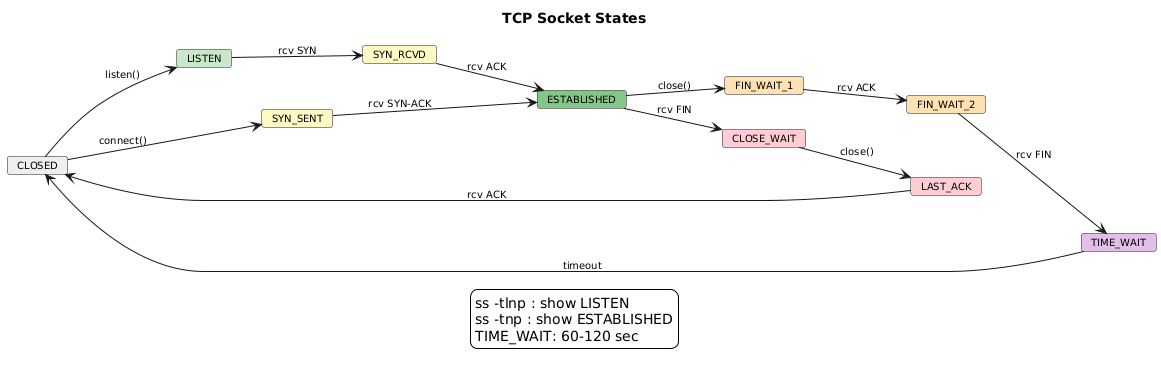

The diagram above was rendered by PlantUML. Its source (embedded in the PNG):
@startuml
skinparam backgroundColor white
skinparam defaultFontName Arial
skinparam defaultFontSize 10
skinparam shadowing false
left to right direction
title TCP Socket States

card "CLOSED" as CLOSED #ECEFF1
card "LISTEN" as LISTEN #C8E6C9
card "SYN_SENT" as SYN_SENT #FFF9C4
card "SYN_RCVD" as SYN_RCVD #FFF9C4
card "ESTABLISHED" as ESTAB #81C784
card "FIN_WAIT_1" as FW1 #FFE0B2
card "FIN_WAIT_2" as FW2 #FFE0B2
card "CLOSE_WAIT" as CW #FFCDD2
card "LAST_ACK" as LA #FFCDD2
card "TIME_WAIT" as TW #E1BEE7

CLOSED --> LISTEN : listen()
CLOSED --> SYN_SENT : connect()
LISTEN --> SYN_RCVD : rcv SYN
SYN_SENT --> ESTAB : rcv SYN-ACK
SYN_RCVD --> ESTAB : rcv ACK
ESTAB --> FW1 : close()
ESTAB --> CW : rcv FIN
FW1 --> FW2 : rcv ACK
FW2 --> TW : rcv FIN
CW --> LA : close()
LA --> CLOSED : rcv ACK
TW --> CLOSED : timeout

legend bottom
ss -tlnp : show LISTEN
ss -tnp : show ESTABLISHED
TIME_WAIT: 60-120 sec
endlegend
@enduml